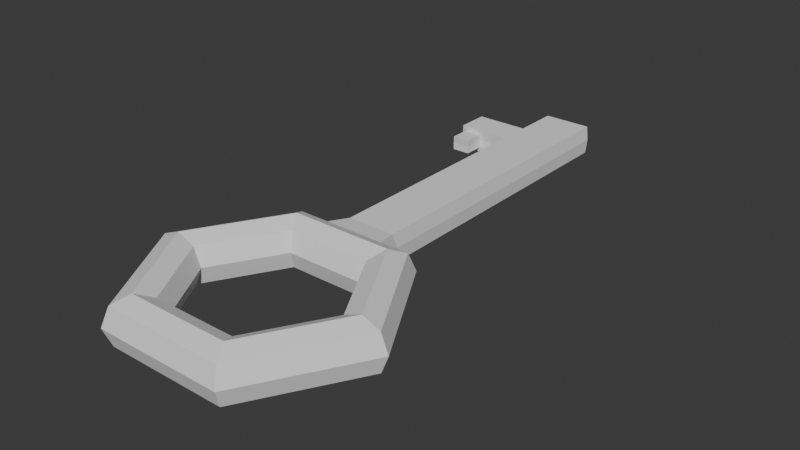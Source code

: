 # Source: key.blend  (saved by Blender 4.1.24; exported with 4.5.12 LTS)
import bpy
from mathutils import Matrix  # noqa: F401  (used for matrix-valued properties, if any)

bpy.ops.wm.read_factory_settings(use_empty=True)
scene = bpy.context.scene
scene.name = 'Scene'

# ---- collections
col_collection = bpy.data.collections.new('Collection'); scene.collection.children.link(col_collection)

# ---- world
world_world = bpy.data.worlds.new('World'); scene.world = world_world
world_world.use_nodes = True; world_world.node_tree.nodes.clear()
_N = world_world.node_tree.nodes; _L = world_world.node_tree.links
n0 = _N.new('ShaderNodeOutputWorld'); n0.name = 'World Output'; n0.location = (300, 300)
n1 = _N.new('ShaderNodeBackground'); n1.name = 'Background'; n1.location = (10, 300)
n1.inputs[0].default_value = (0.05088, 0.05088, 0.05088, 1.0)
_L.new(n1.outputs[0], n0.inputs[0])
n0.is_active_output = True
world_world.color = (0.05088, 0.05088, 0.05088)
world_world.use_sun_shadow = False
world_world.sun_shadow_jitter_overblur = 0.0

# ---- meshes
me_torus = bpy.data.meshes.new('Torus')
me_torus.from_pydata([(1.25, 0.0, 0.0), (1.177, 0.0, 0.1768), (1.0, 0.0, 0.25), (0.8232, 0.0, 0.1768), (0.75, 0.0, 3.062e-17), (0.8232, 0.0, -0.1768), (1.0, 0.0, -0.25), (1.177, 0.0, -0.1768), (0.625, 1.083, 0.0), (0.5884, 1.019, 0.1768), (0.5, 0.866, 0.25), (0.4116, 0.7129, 0.1768), (0.375, 0.6495, 3.062e-17), (0.4116, 0.7129, -0.1768), (0.5, 0.866, -0.25), (0.5884, 1.019, -0.1768), (-0.625, 1.083, 0.0), (-0.5884, 1.019, 0.1768), (-0.5, 0.866, 0.25), (-0.4116, 0.7129, 0.1768), (-0.375, 0.6495, 3.062e-17), (-0.4116, 0.7129, -0.1768), (-0.5, 0.866, -0.25), (-0.5884, 1.019, -0.1768), (-1.25, 1.093e-07, 0.0), (-1.177, 1.029e-07, 0.1768), (-1.0, 8.742e-08, 0.25), (-0.8232, 7.197e-08, 0.1768), (-0.75, 6.557e-08, 3.062e-17), (-0.8232, 7.197e-08, -0.1768), (-1.0, 8.742e-08, -0.25), (-1.177, 1.029e-07, -0.1768), (-0.625, -1.083, 0.0), (-0.5884, -1.019, 0.1768), (-0.5, -0.866, 0.25), (-0.4116, -0.7129, 0.1768), (-0.375, -0.6495, 3.062e-17), (-0.4116, -0.7129, -0.1768), (-0.5, -0.866, -0.25), (-0.5884, -1.019, -0.1768), (0.625, -1.083, 0.0), (0.5884, -1.019, 0.1768), (0.5, -0.866, 0.25), (0.4116, -0.7129, 0.1768), (0.375, -0.6495, 3.062e-17), (0.4116, -0.7129, -0.1768), (0.5, -0.866, -0.25), (0.5884, -1.019, -0.1768), (5.96e-08, 1.019, 0.1768), (5.96e-08, 0.866, 0.25), (5.96e-08, 0.7129, 0.1768), (2.98e-08, 0.6495, 3.062e-17), (5.96e-08, 0.7129, -0.1768), (5.96e-08, 0.866, -0.25), (5.96e-08, 1.019, -0.1768), (-0.3125, 1.083, 0.0), (-0.2942, 1.019, 0.1768), (-0.25, 0.866, 0.25), (-0.2058, 0.7129, 0.1768), (-0.1875, 0.6495, 3.062e-17), (-0.2058, 0.7129, -0.1768), (-0.25, 0.866, -0.25), (-0.2942, 1.019, -0.1768), (0.3125, 1.083, 0.0), (0.2942, 1.019, 0.1768), (0.25, 0.866, 0.25), (0.2058, 0.7129, 0.1768), (0.1875, 0.6495, 3.062e-17), (0.2058, 0.7129, -0.1768), (0.25, 0.866, -0.25), (0.2942, 1.019, -0.1768), (0.2526, 1.29, 0.0), (0.2378, 1.239, 0.1429), (5.96e-08, 1.239, 0.1429), (0.2378, 1.239, -0.1429), (5.96e-08, 1.239, -0.1429), (-0.2526, 1.29, 0.0), (-0.2378, 1.239, 0.1429), (-0.2378, 1.239, -0.1429), (0.2526, 4.331, 0.0), (5.96e-08, 4.331, 0.0), (0.2378, 4.329, 0.1429), (5.96e-08, 4.329, 0.1429), (0.2378, 4.329, -0.1429), (5.96e-08, 4.329, -0.1429), (-0.2526, 4.331, 0.0), (-0.2378, 4.329, 0.1429), (-0.2378, 4.329, -0.1429), (-0.2407, 3.607, -0.115), (-0.2523, 3.618, 0.0), (0.2378, 3.576, 0.1429), (0.2526, 3.59, 0.0), (5.96e-08, 3.576, 0.1429), (-0.2407, 3.607, 0.115), (5.96e-08, 3.576, -0.1429), (0.2378, 3.576, -0.1429), (-0.2528, 3.932, 0.0), (0.2526, 3.96, 0.0), (5.96e-08, 3.953, 0.1429), (5.96e-08, 3.953, -0.1429), (-0.2407, 3.926, -0.115), (0.2378, 3.953, 0.1429), (-0.2407, 3.926, 0.115), (0.2378, 3.953, -0.1429), (-0.2378, 3.953, -0.1429), (-0.2378, 3.576, -0.1429), (-0.2378, 3.953, 0.1429), (-0.2378, 3.576, 0.1429), (-0.2526, 3.59, 0.0), (-0.2526, 3.96, 0.0), (-0.7652, 3.618, 0.0), (-0.8122, 3.932, 0.0), (-0.8001, 3.926, -0.115), (-0.7582, 3.611, -0.06885), (-0.8001, 3.926, 0.115), (-0.7582, 3.611, 0.06885), (-0.54, 3.932, 0.0), (-0.528, 3.926, 0.115), (-0.5792, 3.611, 0.06885), (-0.5862, 3.617, 0.0), (-0.5792, 3.611, -0.06885), (-0.528, 3.926, -0.115), (-0.8001, 3.607, 0.115), (-0.8118, 3.617, 0.0), (-0.8001, 3.607, -0.115), (-0.528, 3.607, 0.115), (-0.528, 3.607, -0.115), (-0.5396, 3.618, 0.0), (-0.7656, 3.403, 0.0), (-0.5866, 3.403, 0.0), (-0.7586, 3.396, 0.06885), (-0.7586, 3.396, -0.06885), (-0.5796, 3.397, 0.06885), (-0.5796, 3.397, -0.06885)], [], [(0, 8, 9, 1), (1, 9, 10, 2), (2, 10, 11, 3), (3, 11, 12, 4), (4, 12, 13, 5), (5, 13, 14, 6), (6, 14, 15, 7), (7, 15, 8, 0), (55, 16, 17, 56), (56, 17, 18, 57), (57, 18, 19, 58), (58, 19, 20, 59), (59, 20, 21, 60), (60, 21, 22, 61), (61, 22, 23, 62), (62, 23, 16, 55), (16, 24, 25, 17), (17, 25, 26, 18), (18, 26, 27, 19), (19, 27, 28, 20), (20, 28, 29, 21), (21, 29, 30, 22), (22, 30, 31, 23), (23, 31, 24, 16), (24, 32, 33, 25), (25, 33, 34, 26), (26, 34, 35, 27), (27, 35, 36, 28), (28, 36, 37, 29), (29, 37, 38, 30), (30, 38, 39, 31), (31, 39, 32, 24), (32, 40, 41, 33), (33, 41, 42, 34), (34, 42, 43, 35), (35, 43, 44, 36), (36, 44, 45, 37), (37, 45, 46, 38), (38, 46, 47, 39), (39, 47, 40, 32), (40, 0, 1, 41), (41, 1, 2, 42), (42, 2, 3, 43), (43, 3, 4, 44), (44, 4, 5, 45), (45, 5, 6, 46), (46, 6, 7, 47), (47, 7, 0, 40), (56, 48, 73, 77), (69, 53, 54, 70), (68, 52, 53, 69), (67, 51, 52, 68), (66, 50, 51, 67), (65, 49, 50, 66), (64, 48, 49, 65), (54, 62, 78, 75), (48, 64, 72, 73), (53, 61, 62, 54), (52, 60, 61, 53), (51, 59, 60, 52), (50, 58, 59, 51), (49, 57, 58, 50), (48, 56, 57, 49), (63, 70, 74, 71), (8, 63, 64, 9), (9, 64, 65, 10), (10, 65, 66, 11), (11, 66, 67, 12), (12, 67, 68, 13), (13, 68, 69, 14), (14, 69, 70, 15), (15, 70, 63, 8), (103, 99, 84, 83), (106, 98, 82, 86), (104, 109, 85, 87), (101, 97, 79, 81), (62, 55, 76, 78), (55, 56, 77, 76), (64, 63, 71, 72), (70, 54, 75, 74), (83, 84, 80, 79), (79, 80, 82, 81), (84, 87, 85, 80), (80, 85, 86, 82), (97, 103, 83, 79), (109, 106, 86, 85), (99, 104, 87, 84), (98, 101, 81, 82), (73, 72, 90, 92), (75, 78, 105, 94), (76, 77, 107, 108), (71, 74, 95, 91), (72, 71, 91, 90), (78, 76, 108, 105), (77, 73, 92, 107), (74, 75, 94, 95), (92, 90, 101, 98), (94, 105, 104, 99), (113, 120, 133, 131), (91, 95, 103, 97), (90, 91, 97, 101), (117, 116, 111, 114), (107, 92, 98, 106), (95, 94, 99, 103), (88, 100, 104, 105), (102, 93, 107, 106), (93, 89, 108, 107), (89, 88, 105, 108), (96, 102, 106, 109), (100, 96, 109, 104), (123, 122, 114, 111), (124, 123, 111, 112), (121, 126, 124, 112), (116, 121, 112, 111), (119, 118, 132, 129), (125, 117, 114, 122), (93, 102, 117, 125), (88, 89, 127, 126), (96, 100, 121, 116), (100, 88, 126, 121), (102, 96, 116, 117), (89, 93, 125, 127), (110, 115, 122, 123), (113, 110, 123, 124), (115, 118, 125, 122), (120, 113, 124, 126), (119, 120, 126, 127), (118, 119, 127, 125), (129, 132, 130, 128), (133, 129, 128, 131), (110, 113, 131, 128), (120, 119, 129, 133), (118, 115, 130, 132), (115, 110, 128, 130)])
_uv = me_torus.uv_layers.new(name='UVMap')
_uv.uv.foreach_set('vector', [0.5, 0.5, 0.6667, 0.5, 0.6667, 0.625, 0.5, 0.625, 0.5, 0.625, 0.6667, 0.625, 0.6667, 0.75, 0.5, 0.75, 0.5, 0.75, 0.6667, 0.75, 0.6667, 0.875, 0.5, 0.875, 0.5, 0.875, 0.6667, 0.875, 0.6667, 1.0, 0.5, 1.0, 0.5, 0.0, 0.6667, 0.0, 0.6667, 0.125, 0.5, 0.125, 0.5, 0.125, 0.6667, 0.125, 0.6667, 0.25, 0.5, 0.25, 0.5, 0.25, 0.6667, 0.25, 0.6667, 0.375, 0.5, 0.375, 0.5, 0.375, 0.6667, 0.375, 0.6667, 0.5, 0.5, 0.5, 0.7917, 0.5, 0.8333, 0.5, 0.8333, 0.625, 0.7917, 0.625, 0.7917, 0.625, 0.8333, 0.625, 0.8333, 0.75, 0.7917, 0.75, 0.7917, 0.75, 0.8333, 0.75, 0.8333, 0.875, 0.7917, 0.875, 0.7917, 0.875, 0.8333, 0.875, 0.8333, 1.0, 0.7917, 1.0, 0.7917, 0.0, 0.8333, 0.0, 0.8333, 0.125, 0.7917, 0.125, 0.7917, 0.125, 0.8333, 0.125, 0.8333, 0.25, 0.7917, 0.25, 0.7917, 0.25, 0.8333, 0.25, 0.8333, 0.375, 0.7917, 0.375, 0.7917, 0.375, 0.8333, 0.375, 0.8333, 0.5, 0.7917, 0.5, 0.8333, 0.5, 1.0, 0.5, 1.0, 0.625, 0.8333, 0.625, 0.8333, 0.625, 1.0, 0.625, 1.0, 0.75, 0.8333, 0.75, 0.8333, 0.75, 1.0, 0.75, 1.0, 0.875, 0.8333, 0.875, 0.8333, 0.875, 1.0, 0.875, 1.0, 1.0, 0.8333, 1.0, 0.8333, 0.0, 1.0, 0.0, 1.0, 0.125, 0.8333, 0.125, 0.8333, 0.125, 1.0, 0.125, 1.0, 0.25, 0.8333, 0.25, 0.8333, 0.25, 1.0, 0.25, 1.0, 0.375, 0.8333, 0.375, 0.8333, 0.375, 1.0, 0.375, 1.0, 0.5, 0.8333, 0.5, -1.11e-16, 0.5, 0.1667, 0.5, 0.1667, 0.625, -1.11e-16, 0.625, -1.11e-16, 0.625, 0.1667, 0.625, 0.1667, 0.75, -1.11e-16, 0.75, -1.11e-16, 0.75, 0.1667, 0.75, 0.1667, 0.875, -1.11e-16, 0.875, -1.11e-16, 0.875, 0.1667, 0.875, 0.1667, 1.0, -1.11e-16, 1.0, -1.11e-16, 0.0, 0.1667, 0.0, 0.1667, 0.125, -1.11e-16, 0.125, -1.11e-16, 0.125, 0.1667, 0.125, 0.1667, 0.25, -1.11e-16, 0.25, -1.11e-16, 0.25, 0.1667, 0.25, 0.1667, 0.375, -1.11e-16, 0.375, -1.11e-16, 0.375, 0.1667, 0.375, 0.1667, 0.5, -1.11e-16, 0.5, 0.1667, 0.5, 0.3333, 0.5, 0.3333, 0.625, 0.1667, 0.625, 0.1667, 0.625, 0.3333, 0.625, 0.3333, 0.75, 0.1667, 0.75, 0.1667, 0.75, 0.3333, 0.75, 0.3333, 0.875, 0.1667, 0.875, 0.1667, 0.875, 0.3333, 0.875, 0.3333, 1.0, 0.1667, 1.0, 0.1667, 0.0, 0.3333, 0.0, 0.3333, 0.125, 0.1667, 0.125, 0.1667, 0.125, 0.3333, 0.125, 0.3333, 0.25, 0.1667, 0.25, 0.1667, 0.25, 0.3333, 0.25, 0.3333, 0.375, 0.1667, 0.375, 0.1667, 0.375, 0.3333, 0.375, 0.3333, 0.5, 0.1667, 0.5, 0.3333, 0.5, 0.5, 0.5, 0.5, 0.625, 0.3333, 0.625, 0.3333, 0.625, 0.5, 0.625, 0.5, 0.75, 0.3333, 0.75, 0.3333, 0.75, 0.5, 0.75, 0.5, 0.875, 0.3333, 0.875, 0.3333, 0.875, 0.5, 0.875, 0.5, 1.0, 0.3333, 1.0, 0.3333, 0.0, 0.5, 0.0, 0.5, 0.125, 0.3333, 0.125, 0.3333, 0.125, 0.5, 0.125, 0.5, 0.25, 0.3333, 0.25, 0.3333, 0.25, 0.5, 0.25, 0.5, 0.375, 0.3333, 0.375, 0.3333, 0.375, 0.5, 0.375, 0.5, 0.5, 0.3333, 0.5, 0.7917, 0.625, 0.75, 0.625, 0.75, 0.625, 0.7917, 0.625, 0.7083, 0.25, 0.75, 0.25, 0.75, 0.375, 0.7083, 0.375, 0.7083, 0.125, 0.75, 0.125, 0.75, 0.25, 0.7083, 0.25, 0.7083, 0.0, 0.75, 0.0, 0.75, 0.125, 0.7083, 0.125, 0.7083, 0.875, 0.75, 0.875, 0.75, 1.0, 0.7083, 1.0, 0.7083, 0.75, 0.75, 0.75, 0.75, 0.875, 0.7083, 0.875, 0.7083, 0.625, 0.75, 0.625, 0.75, 0.75, 0.7083, 0.75, 0.75, 0.375, 0.7917, 0.375, 0.7917, 0.375, 0.75, 0.375, 0.75, 0.625, 0.7083, 0.625, 0.7083, 0.625, 0.75, 0.625, 0.75, 0.25, 0.7917, 0.25, 0.7917, 0.375, 0.75, 0.375, 0.75, 0.125, 0.7917, 0.125, 0.7917, 0.25, 0.75, 0.25, 0.75, 0.0, 0.7917, 0.0, 0.7917, 0.125, 0.75, 0.125, 0.75, 0.875, 0.7917, 0.875, 0.7917, 1.0, 0.75, 1.0, 0.75, 0.75, 0.7917, 0.75, 0.7917, 0.875, 0.75, 0.875, 0.75, 0.625, 0.7917, 0.625, 0.7917, 0.75, 0.75, 0.75, 0.7083, 0.5, 0.7083, 0.375, 0.7083, 0.375, 0.7083, 0.5, 0.6667, 0.5, 0.7083, 0.5, 0.7083, 0.625, 0.6667, 0.625, 0.6667, 0.625, 0.7083, 0.625, 0.7083, 0.75, 0.6667, 0.75, 0.6667, 0.75, 0.7083, 0.75, 0.7083, 0.875, 0.6667, 0.875, 0.6667, 0.875, 0.7083, 0.875, 0.7083, 1.0, 0.6667, 1.0, 0.6667, 0.0, 0.7083, 0.0, 0.7083, 0.125, 0.6667, 0.125, 0.6667, 0.125, 0.7083, 0.125, 0.7083, 0.25, 0.6667, 0.25, 0.6667, 0.25, 0.7083, 0.25, 0.7083, 0.375, 0.6667, 0.375, 0.6667, 0.375, 0.7083, 0.375, 0.7083, 0.5, 0.6667, 0.5, 0.7083, 0.375, 0.75, 0.375, 0.75, 0.375, 0.7083, 0.375, 0.7917, 0.625, 0.75, 0.625, 0.75, 0.625, 0.7917, 0.625, 0.7917, 0.375, 0.7917, 0.5, 0.7917, 0.5, 0.7917, 0.375, 0.7083, 0.625, 0.7083, 0.5, 0.7083, 0.5, 0.7083, 0.625, 0.7917, 0.375, 0.7917, 0.5, 0.7917, 0.5, 0.7917, 0.375, 0.7917, 0.5, 0.7917, 0.625, 0.7917, 0.625, 0.7917, 0.5, 0.7083, 0.625, 0.7083, 0.5, 0.7083, 0.5, 0.7083, 0.625, 0.7083, 0.375, 0.75, 0.375, 0.75, 0.375, 0.7083, 0.375, 0.7083, 0.375, 0.75, 0.375, 0.75, 0.5, 0.7083, 0.5, 0.7083, 0.5, 0.75, 0.5, 0.75, 0.625, 0.7083, 0.625, 0.75, 0.375, 0.7917, 0.375, 0.7917, 0.5, 0.75, 0.5, 0.75, 0.5, 0.7917, 0.5, 0.7917, 0.625, 0.75, 0.625, 0.7083, 0.5, 0.7083, 0.375, 0.7083, 0.375, 0.7083, 0.5, 0.7917, 0.5, 0.7917, 0.625, 0.7917, 0.625, 0.7917, 0.5, 0.75, 0.375, 0.7917, 0.375, 0.7917, 0.375, 0.75, 0.375, 0.75, 0.625, 0.7083, 0.625, 0.7083, 0.625, 0.75, 0.625, 0.75, 0.625, 0.7083, 0.625, 0.7083, 0.625, 0.75, 0.625, 0.75, 0.375, 0.7917, 0.375, 0.7917, 0.375, 0.75, 0.375, 0.7917, 0.5, 0.7917, 0.625, 0.7917, 0.625, 0.7917, 0.5, 0.7083, 0.5, 0.7083, 0.375, 0.7083, 0.375, 0.7083, 0.5, 0.7083, 0.625, 0.7083, 0.5, 0.7083, 0.5, 0.7083, 0.625, 0.7917, 0.375, 0.7917, 0.5, 0.7917, 0.5, 0.7917, 0.375, 0.7917, 0.625, 0.75, 0.625, 0.75, 0.625, 0.7917, 0.625, 0.7083, 0.375, 0.75, 0.375, 0.75, 0.375, 0.7083, 0.375, 0.75, 0.625, 0.7083, 0.625, 0.7083, 0.625, 0.75, 0.625, 0.75, 0.375, 0.7917, 0.375, 0.7917, 0.375, 0.75, 0.375, 0.7917, 0.4398, 0.7917, 0.4398, 0.7917, 0.4398, 0.7917, 0.4398, 0.7083, 0.5, 0.7083, 0.375, 0.7083, 0.375, 0.7083, 0.5, 0.7083, 0.625, 0.7083, 0.5, 0.7083, 0.5, 0.7083, 0.625, 0.7917, 0.6006, 0.7917, 0.5, 0.7917, 0.5, 0.7917, 0.6006, 0.7917, 0.625, 0.75, 0.625, 0.75, 0.625, 0.7917, 0.625, 0.7083, 0.375, 0.75, 0.375, 0.75, 0.375, 0.7083, 0.375, 0.7917, 0.3994, 0.7917, 0.3994, 0.7917, 0.375, 0.7917, 0.375, 0.7917, 0.6006, 0.7917, 0.6006, 0.7917, 0.625, 0.7917, 0.625, 0.7917, 0.6006, 0.7917, 0.5, 0.7917, 0.5, 0.7917, 0.625, 0.7917, 0.5, 0.7917, 0.3994, 0.7917, 0.375, 0.7917, 0.5, 0.7917, 0.5, 0.7917, 0.6006, 0.7917, 0.625, 0.7917, 0.5, 0.7917, 0.3994, 0.7917, 0.5, 0.7917, 0.5, 0.7917, 0.375, 0.7917, 0.5, 0.7917, 0.6006, 0.7917, 0.6006, 0.7917, 0.5, 0.7917, 0.3994, 0.7917, 0.5, 0.7917, 0.5, 0.7917, 0.3994, 0.7917, 0.3994, 0.7917, 0.3994, 0.7917, 0.3994, 0.7917, 0.3994, 0.7917, 0.5, 0.7917, 0.3994, 0.7917, 0.3994, 0.7917, 0.5, 0.7917, 0.5, 0.7917, 0.5602, 0.7917, 0.5602, 0.7917, 0.5, 0.7917, 0.6006, 0.7917, 0.6006, 0.7917, 0.6006, 0.7917, 0.6006, 0.7917, 0.6006, 0.7917, 0.6006, 0.7917, 0.6006, 0.7917, 0.6006, 0.7917, 0.3994, 0.7917, 0.5, 0.7917, 0.5, 0.7917, 0.3994, 0.7917, 0.5, 0.7917, 0.3994, 0.7917, 0.3994, 0.7917, 0.5, 0.7917, 0.3994, 0.7917, 0.3994, 0.7917, 0.3994, 0.7917, 0.3994, 0.7917, 0.6006, 0.7917, 0.5, 0.7917, 0.5, 0.7917, 0.6006, 0.7917, 0.5, 0.7917, 0.6006, 0.7917, 0.6006, 0.7917, 0.5, 0.7917, 0.5, 0.7917, 0.5602, 0.7917, 0.6006, 0.7917, 0.5, 0.7917, 0.4398, 0.7917, 0.5, 0.7917, 0.5, 0.7917, 0.3994, 0.7917, 0.5602, 0.7917, 0.5602, 0.7917, 0.6006, 0.7917, 0.6006, 0.7917, 0.4398, 0.7917, 0.4398, 0.7917, 0.3994, 0.7917, 0.3994, 0.7917, 0.5, 0.7917, 0.4398, 0.7917, 0.3994, 0.7917, 0.5, 0.7917, 0.5602, 0.7917, 0.5, 0.7917, 0.5, 0.7917, 0.6006, 0.7917, 0.5, 0.7917, 0.5602, 0.7917, 0.5602, 0.7917, 0.5, 0.7917, 0.4398, 0.7917, 0.5, 0.7917, 0.5, 0.7917, 0.4398, 0.7917, 0.5, 0.7917, 0.4398, 0.7917, 0.4398, 0.7917, 0.5, 0.7917, 0.4398, 0.7917, 0.5, 0.7917, 0.5, 0.7917, 0.4398, 0.7917, 0.5602, 0.7917, 0.5602, 0.7917, 0.5602, 0.7917, 0.5602, 0.7917, 0.5602, 0.7917, 0.5, 0.7917, 0.5, 0.7917, 0.5602])
me_torus.update()

# ---- objects
ob_torus = bpy.data.objects.new('Torus', me_torus)

# ---- transforms, parenting, visibility, modifiers, constraints
ob_torus.location = (0.0, 0.0, 0.0)

# ---- collection membership
col_collection.objects.link(ob_torus)

# ---- scene / render settings (as saved in the file)
scene.frame_start = 1; scene.frame_end = 250; scene.frame_set(1)
scene.render.engine = 'BLENDER_EEVEE_NEXT'
scene.cycles.sampling_pattern = 'TABULATED_SOBOL'
scene.eevee.ray_tracing_options.trace_max_roughness = 0.0
bpy.context.view_layer.update()

# ---- added for rendering (the .blend has no active camera and no usable light): camera, sun
cam_auto = bpy.data.cameras.new('AutoCamera')
cam_auto.lens = 50.0
cam_auto.sensor_width = 36.0
cam_auto.clip_end = 1000.0
ob_auto_camera = bpy.data.objects.new('AutoCamera', cam_auto)
scene.collection.objects.link(ob_auto_camera)
ob_auto_camera.location = (5.53628, -5.01937, 4.42903)
ob_auto_camera.rotation_euler = (1.09748, -7.21219e-08, 0.694738)
scene.camera = ob_auto_camera
light_auto_sun = bpy.data.lights.new('AutoSun', 'SUN')
light_auto_sun.energy = 3.0
light_auto_sun.angle = 0.0523599
ob_auto_sun = bpy.data.objects.new('AutoSun', light_auto_sun)
scene.collection.objects.link(ob_auto_sun)
ob_auto_sun.rotation_euler = (0.872665, 0.174533, 0.523599)
bpy.context.view_layer.update()
